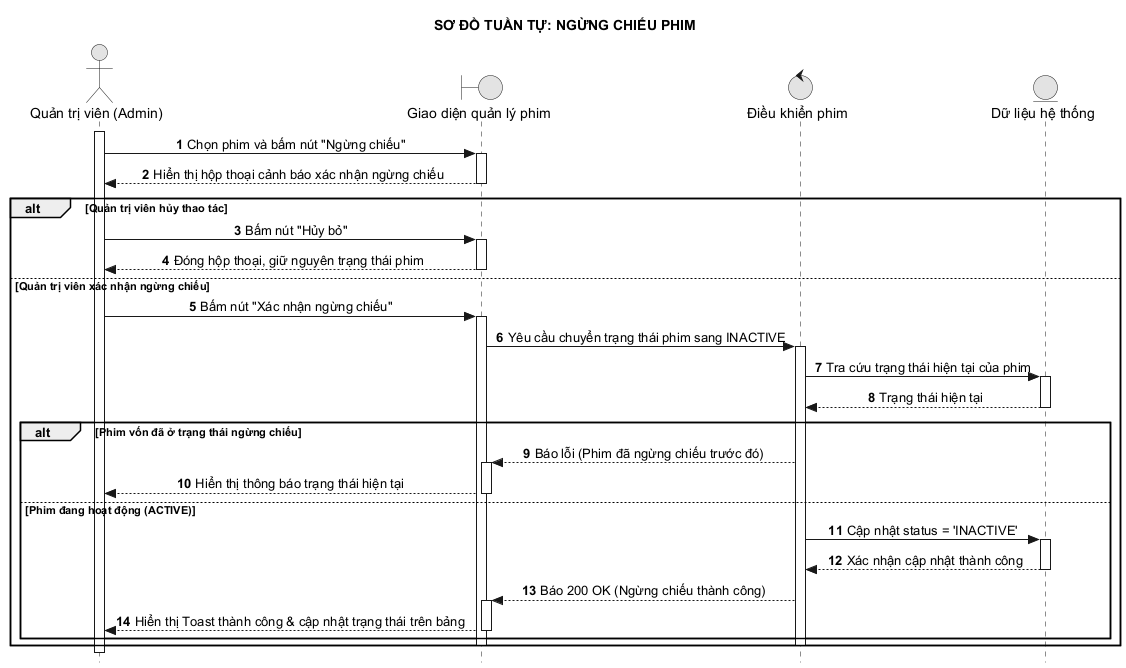

The diagram above was rendered by PlantUML. Its source (embedded in the PNG):
@startuml 24_ngung_chieu_phim
hide footbox
autonumber
skinparam style strictuml
skinparam monochrome true
skinparam defaultTextAlignment center
skinparam shadowing false
title SƠ ĐỒ TUẦN TỰ: NGỪNG CHIẾU PHIM

actor "Quản trị viên (Admin)" as A
boundary "Giao diện quản lý phim" as UI
control "Điều khiển phim" as C
entity "Dữ liệu hệ thống" as DB

activate A
A -> UI: Chọn phim và bấm nút "Ngừng chiếu"
activate UI
UI --> A: Hiển thị hộp thoại cảnh báo xác nhận ngừng chiếu
deactivate UI

alt Quản trị viên hủy thao tác
    A -> UI: Bấm nút "Hủy bỏ"
    activate UI
    UI --> A: Đóng hộp thoại, giữ nguyên trạng thái phim
    deactivate UI
else Quản trị viên xác nhận ngừng chiếu
    A -> UI: Bấm nút "Xác nhận ngừng chiếu"
    activate UI
    UI -> C: Yêu cầu chuyển trạng thái phim sang INACTIVE
    activate C
    C -> DB: Tra cứu trạng thái hiện tại của phim
    activate DB
    DB --> C: Trạng thái hiện tại
    deactivate DB
    
    alt Phim vốn đã ở trạng thái ngừng chiếu
        C --> UI: Báo lỗi (Phim đã ngừng chiếu trước đó)
        activate UI
        UI --> A: Hiển thị thông báo trạng thái hiện tại
        deactivate UI
    else Phim đang hoạt động (ACTIVE)
        C -> DB: Cập nhật status = 'INACTIVE'
        activate DB
        DB --> C: Xác nhận cập nhật thành công
        deactivate DB
        C --> UI: Báo 200 OK (Ngừng chiếu thành công)
        activate UI
        UI --> A: Hiển thị Toast thành công & cập nhật trạng thái trên bảng
        deactivate UI
    end
    deactivate C
    deactivate UI
end
deactivate A
@enduml